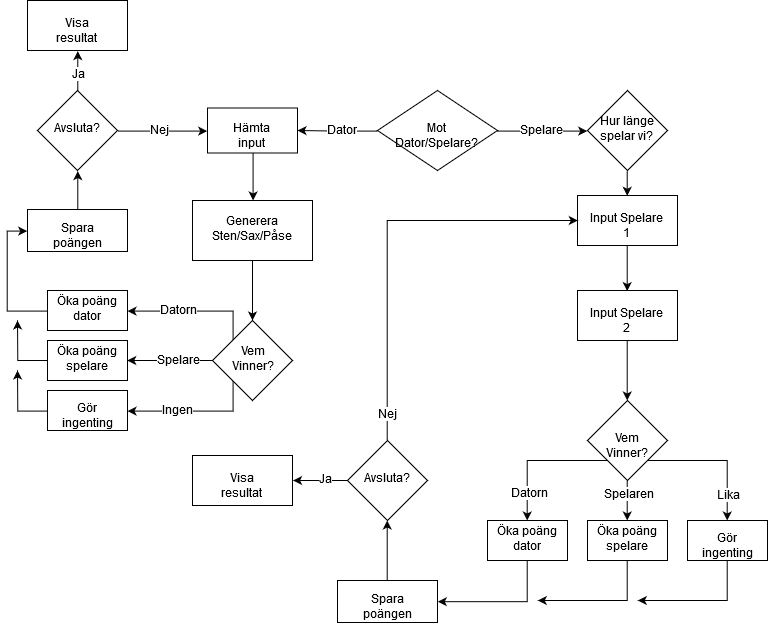

The diagram above was exported from draw.io. Its source (the exported page's mxGraphModel, read from the mxfile embedded in the PNG):
<mxGraphModel dx="1205" dy="660" grid="1" gridSize="10" guides="1" tooltips="1" connect="1" arrows="1" fold="1" page="1" pageScale="1" pageWidth="827" pageHeight="1169" math="0" shadow="0">
  <root>
    <mxCell id="0" />
    <mxCell id="1" parent="0" />
    <mxCell id="BRoCSoAGY9IK7OWHcDnE-2" style="edgeStyle=orthogonalEdgeStyle;rounded=0;orthogonalLoop=1;jettySize=auto;html=1;exitX=0;exitY=0.5;exitDx=0;exitDy=0;" parent="1" source="BRoCSoAGY9IK7OWHcDnE-1" edge="1">
      <mxGeometry relative="1" as="geometry">
        <mxPoint x="310" y="170" as="targetPoint" />
      </mxGeometry>
    </mxCell>
    <mxCell id="BRoCSoAGY9IK7OWHcDnE-3" value="&lt;div&gt;Dator&lt;/div&gt;" style="text;html=1;resizable=0;points=[];align=center;verticalAlign=middle;labelBackgroundColor=#ffffff;" parent="BRoCSoAGY9IK7OWHcDnE-2" vertex="1" connectable="0">
      <mxGeometry x="-0.2459" y="-2" relative="1" as="geometry">
        <mxPoint x="-5.5" y="2" as="offset" />
      </mxGeometry>
    </mxCell>
    <mxCell id="BRoCSoAGY9IK7OWHcDnE-6" style="edgeStyle=orthogonalEdgeStyle;rounded=0;orthogonalLoop=1;jettySize=auto;html=1;entryX=0;entryY=0.5;entryDx=0;entryDy=0;" parent="1" source="BRoCSoAGY9IK7OWHcDnE-1" target="BRoCSoAGY9IK7OWHcDnE-39" edge="1">
      <mxGeometry relative="1" as="geometry">
        <mxPoint x="596" y="170" as="targetPoint" />
      </mxGeometry>
    </mxCell>
    <mxCell id="BRoCSoAGY9IK7OWHcDnE-7" value="&lt;div&gt;Spelare&lt;/div&gt;" style="text;html=1;resizable=0;points=[];align=center;verticalAlign=middle;labelBackgroundColor=#ffffff;direction=south;" parent="BRoCSoAGY9IK7OWHcDnE-6" vertex="1" connectable="0">
      <mxGeometry x="-0.3" y="-1" relative="1" as="geometry">
        <mxPoint x="12" y="-1" as="offset" />
      </mxGeometry>
    </mxCell>
    <mxCell id="BRoCSoAGY9IK7OWHcDnE-1" value="&lt;div&gt;Mot Dator/Spelare?&lt;/div&gt;" style="rhombus;whiteSpace=wrap;html=1;" parent="1" vertex="1">
      <mxGeometry x="390" y="130" width="120" height="80" as="geometry" />
    </mxCell>
    <mxCell id="BRoCSoAGY9IK7OWHcDnE-9" style="edgeStyle=orthogonalEdgeStyle;rounded=0;orthogonalLoop=1;jettySize=auto;html=1;" parent="1" source="BRoCSoAGY9IK7OWHcDnE-8" target="BRoCSoAGY9IK7OWHcDnE-10" edge="1">
      <mxGeometry relative="1" as="geometry">
        <mxPoint x="265" y="250" as="targetPoint" />
      </mxGeometry>
    </mxCell>
    <mxCell id="BRoCSoAGY9IK7OWHcDnE-8" value="Hämta input" style="rounded=0;whiteSpace=wrap;html=1;" parent="1" vertex="1">
      <mxGeometry x="220" y="147.5" width="90" height="45" as="geometry" />
    </mxCell>
    <mxCell id="BRoCSoAGY9IK7OWHcDnE-11" style="edgeStyle=orthogonalEdgeStyle;rounded=0;orthogonalLoop=1;jettySize=auto;html=1;" parent="1" source="BRoCSoAGY9IK7OWHcDnE-10" target="BRoCSoAGY9IK7OWHcDnE-12" edge="1">
      <mxGeometry relative="1" as="geometry">
        <mxPoint x="265" y="350" as="targetPoint" />
      </mxGeometry>
    </mxCell>
    <mxCell id="BRoCSoAGY9IK7OWHcDnE-10" value="&lt;div&gt;Generera&lt;/div&gt;&lt;div&gt;Sten/Sax/Påse&lt;br&gt;&lt;/div&gt;" style="rounded=0;whiteSpace=wrap;html=1;" parent="1" vertex="1">
      <mxGeometry x="205" y="240" width="120" height="60" as="geometry" />
    </mxCell>
    <mxCell id="BRoCSoAGY9IK7OWHcDnE-16" style="edgeStyle=orthogonalEdgeStyle;rounded=0;orthogonalLoop=1;jettySize=auto;html=1;exitX=0;exitY=0;exitDx=0;exitDy=0;" parent="1" source="BRoCSoAGY9IK7OWHcDnE-12" target="BRoCSoAGY9IK7OWHcDnE-13" edge="1">
      <mxGeometry relative="1" as="geometry">
        <Array as="points">
          <mxPoint x="245" y="350" />
        </Array>
      </mxGeometry>
    </mxCell>
    <mxCell id="BRoCSoAGY9IK7OWHcDnE-18" value="Datorn" style="text;html=1;resizable=0;points=[];align=center;verticalAlign=middle;labelBackgroundColor=#ffffff;" parent="BRoCSoAGY9IK7OWHcDnE-16" vertex="1" connectable="0">
      <mxGeometry x="0.3665" relative="1" as="geometry">
        <mxPoint x="7" as="offset" />
      </mxGeometry>
    </mxCell>
    <mxCell id="BRoCSoAGY9IK7OWHcDnE-19" style="edgeStyle=orthogonalEdgeStyle;rounded=0;orthogonalLoop=1;jettySize=auto;html=1;exitX=0;exitY=0.5;exitDx=0;exitDy=0;entryX=1;entryY=0.5;entryDx=0;entryDy=0;" parent="1" source="BRoCSoAGY9IK7OWHcDnE-12" target="BRoCSoAGY9IK7OWHcDnE-14" edge="1">
      <mxGeometry relative="1" as="geometry" />
    </mxCell>
    <mxCell id="BRoCSoAGY9IK7OWHcDnE-20" value="Spelare" style="text;html=1;resizable=0;points=[];align=center;verticalAlign=middle;labelBackgroundColor=#ffffff;" parent="BRoCSoAGY9IK7OWHcDnE-19" vertex="1" connectable="0">
      <mxGeometry x="0.202" y="-1" relative="1" as="geometry">
        <mxPoint x="16" y="1" as="offset" />
      </mxGeometry>
    </mxCell>
    <mxCell id="BRoCSoAGY9IK7OWHcDnE-21" style="edgeStyle=orthogonalEdgeStyle;rounded=0;orthogonalLoop=1;jettySize=auto;html=1;exitX=0;exitY=1;exitDx=0;exitDy=0;" parent="1" source="BRoCSoAGY9IK7OWHcDnE-12" target="BRoCSoAGY9IK7OWHcDnE-15" edge="1">
      <mxGeometry relative="1" as="geometry">
        <Array as="points">
          <mxPoint x="245" y="450" />
        </Array>
      </mxGeometry>
    </mxCell>
    <mxCell id="BRoCSoAGY9IK7OWHcDnE-22" value="Ingen" style="text;html=1;resizable=0;points=[];align=center;verticalAlign=middle;labelBackgroundColor=#ffffff;" parent="BRoCSoAGY9IK7OWHcDnE-21" vertex="1" connectable="0">
      <mxGeometry x="0.4301" y="-1" relative="1" as="geometry">
        <mxPoint x="10" y="1" as="offset" />
      </mxGeometry>
    </mxCell>
    <mxCell id="BRoCSoAGY9IK7OWHcDnE-12" value="&lt;div&gt;Vem &lt;br&gt;&lt;/div&gt;&lt;div&gt;Vinner?&lt;/div&gt;" style="rhombus;whiteSpace=wrap;html=1;" parent="1" vertex="1">
      <mxGeometry x="225" y="360" width="80" height="80" as="geometry" />
    </mxCell>
    <mxCell id="BRoCSoAGY9IK7OWHcDnE-24" style="edgeStyle=orthogonalEdgeStyle;rounded=0;orthogonalLoop=1;jettySize=auto;html=1;exitX=0;exitY=0.5;exitDx=0;exitDy=0;entryX=0;entryY=0.5;entryDx=0;entryDy=0;" parent="1" source="BRoCSoAGY9IK7OWHcDnE-13" target="BRoCSoAGY9IK7OWHcDnE-23" edge="1">
      <mxGeometry relative="1" as="geometry" />
    </mxCell>
    <mxCell id="BRoCSoAGY9IK7OWHcDnE-13" value="Öka poäng dator" style="rounded=0;whiteSpace=wrap;html=1;" parent="1" vertex="1">
      <mxGeometry x="60" y="330" width="80" height="40" as="geometry" />
    </mxCell>
    <mxCell id="BRoCSoAGY9IK7OWHcDnE-26" style="edgeStyle=orthogonalEdgeStyle;rounded=0;orthogonalLoop=1;jettySize=auto;html=1;exitX=0;exitY=0.5;exitDx=0;exitDy=0;" parent="1" source="BRoCSoAGY9IK7OWHcDnE-14" edge="1">
      <mxGeometry relative="1" as="geometry">
        <mxPoint x="30" y="360" as="targetPoint" />
      </mxGeometry>
    </mxCell>
    <mxCell id="BRoCSoAGY9IK7OWHcDnE-14" value="Öka poäng spelare" style="rounded=0;whiteSpace=wrap;html=1;" parent="1" vertex="1">
      <mxGeometry x="60" y="380" width="80" height="40" as="geometry" />
    </mxCell>
    <mxCell id="BRoCSoAGY9IK7OWHcDnE-27" style="edgeStyle=orthogonalEdgeStyle;rounded=0;orthogonalLoop=1;jettySize=auto;html=1;exitX=0;exitY=0.5;exitDx=0;exitDy=0;" parent="1" source="BRoCSoAGY9IK7OWHcDnE-15" edge="1">
      <mxGeometry relative="1" as="geometry">
        <mxPoint x="30" y="410" as="targetPoint" />
      </mxGeometry>
    </mxCell>
    <mxCell id="BRoCSoAGY9IK7OWHcDnE-15" value="Gör ingenting" style="rounded=0;whiteSpace=wrap;html=1;" parent="1" vertex="1">
      <mxGeometry x="60" y="430" width="80" height="40" as="geometry" />
    </mxCell>
    <mxCell id="BRoCSoAGY9IK7OWHcDnE-30" style="edgeStyle=orthogonalEdgeStyle;rounded=0;orthogonalLoop=1;jettySize=auto;html=1;exitX=0.5;exitY=0;exitDx=0;exitDy=0;entryX=0.5;entryY=1;entryDx=0;entryDy=0;" parent="1" source="BRoCSoAGY9IK7OWHcDnE-23" target="BRoCSoAGY9IK7OWHcDnE-29" edge="1">
      <mxGeometry relative="1" as="geometry" />
    </mxCell>
    <mxCell id="BRoCSoAGY9IK7OWHcDnE-23" value="Spara poängen" style="rounded=0;whiteSpace=wrap;html=1;" parent="1" vertex="1">
      <mxGeometry x="40" y="249" width="100" height="42" as="geometry" />
    </mxCell>
    <mxCell id="BRoCSoAGY9IK7OWHcDnE-31" style="edgeStyle=orthogonalEdgeStyle;rounded=0;orthogonalLoop=1;jettySize=auto;html=1;exitX=1;exitY=0.5;exitDx=0;exitDy=0;entryX=0;entryY=0.5;entryDx=0;entryDy=0;" parent="1" source="BRoCSoAGY9IK7OWHcDnE-29" target="BRoCSoAGY9IK7OWHcDnE-8" edge="1">
      <mxGeometry relative="1" as="geometry" />
    </mxCell>
    <mxCell id="BRoCSoAGY9IK7OWHcDnE-32" value="Nej" style="text;html=1;resizable=0;points=[];align=center;verticalAlign=middle;labelBackgroundColor=#ffffff;" parent="BRoCSoAGY9IK7OWHcDnE-31" vertex="1" connectable="0">
      <mxGeometry x="-0.2644" y="-3" relative="1" as="geometry">
        <mxPoint x="8" y="-3" as="offset" />
      </mxGeometry>
    </mxCell>
    <mxCell id="BRoCSoAGY9IK7OWHcDnE-34" style="edgeStyle=orthogonalEdgeStyle;rounded=0;orthogonalLoop=1;jettySize=auto;html=1;exitX=0.5;exitY=0;exitDx=0;exitDy=0;entryX=0.5;entryY=1;entryDx=0;entryDy=0;" parent="1" source="BRoCSoAGY9IK7OWHcDnE-29" target="BRoCSoAGY9IK7OWHcDnE-33" edge="1">
      <mxGeometry relative="1" as="geometry" />
    </mxCell>
    <mxCell id="BRoCSoAGY9IK7OWHcDnE-35" value="Ja" style="text;html=1;resizable=0;points=[];align=center;verticalAlign=middle;labelBackgroundColor=#ffffff;" parent="BRoCSoAGY9IK7OWHcDnE-34" vertex="1" connectable="0">
      <mxGeometry y="-4" relative="1" as="geometry">
        <mxPoint x="-4" y="4" as="offset" />
      </mxGeometry>
    </mxCell>
    <mxCell id="BRoCSoAGY9IK7OWHcDnE-29" value="Avsluta?" style="rhombus;whiteSpace=wrap;html=1;" parent="1" vertex="1">
      <mxGeometry x="50" y="130" width="80" height="80" as="geometry" />
    </mxCell>
    <mxCell id="BRoCSoAGY9IK7OWHcDnE-33" value="Visa resultat" style="rounded=0;whiteSpace=wrap;html=1;" parent="1" vertex="1">
      <mxGeometry x="40" y="40" width="100" height="50" as="geometry" />
    </mxCell>
    <mxCell id="BRoCSoAGY9IK7OWHcDnE-41" style="edgeStyle=orthogonalEdgeStyle;rounded=0;orthogonalLoop=1;jettySize=auto;html=1;exitX=0.5;exitY=1;exitDx=0;exitDy=0;entryX=0.5;entryY=0;entryDx=0;entryDy=0;" parent="1" source="BRoCSoAGY9IK7OWHcDnE-36" target="BRoCSoAGY9IK7OWHcDnE-38" edge="1">
      <mxGeometry relative="1" as="geometry" />
    </mxCell>
    <mxCell id="BRoCSoAGY9IK7OWHcDnE-36" value="Input Spelare 1" style="rounded=0;whiteSpace=wrap;html=1;" parent="1" vertex="1">
      <mxGeometry x="590" y="235" width="100" height="50" as="geometry" />
    </mxCell>
    <mxCell id="BRoCSoAGY9IK7OWHcDnE-46" style="edgeStyle=orthogonalEdgeStyle;rounded=0;orthogonalLoop=1;jettySize=auto;html=1;exitX=0.5;exitY=1;exitDx=0;exitDy=0;entryX=0.5;entryY=0;entryDx=0;entryDy=0;" parent="1" source="BRoCSoAGY9IK7OWHcDnE-38" target="BRoCSoAGY9IK7OWHcDnE-45" edge="1">
      <mxGeometry relative="1" as="geometry" />
    </mxCell>
    <mxCell id="BRoCSoAGY9IK7OWHcDnE-38" value="Input Spelare 2" style="rounded=0;whiteSpace=wrap;html=1;" parent="1" vertex="1">
      <mxGeometry x="590" y="330" width="100" height="50" as="geometry" />
    </mxCell>
    <mxCell id="BRoCSoAGY9IK7OWHcDnE-40" style="edgeStyle=orthogonalEdgeStyle;rounded=0;orthogonalLoop=1;jettySize=auto;html=1;exitX=0.5;exitY=1;exitDx=0;exitDy=0;entryX=0.5;entryY=0;entryDx=0;entryDy=0;" parent="1" source="BRoCSoAGY9IK7OWHcDnE-39" target="BRoCSoAGY9IK7OWHcDnE-36" edge="1">
      <mxGeometry relative="1" as="geometry" />
    </mxCell>
    <mxCell id="BRoCSoAGY9IK7OWHcDnE-39" value="Hur länge spelar vi?" style="rhombus;whiteSpace=wrap;html=1;" parent="1" vertex="1">
      <mxGeometry x="600" y="130" width="80" height="80" as="geometry" />
    </mxCell>
    <mxCell id="BRoCSoAGY9IK7OWHcDnE-55" style="edgeStyle=orthogonalEdgeStyle;rounded=0;orthogonalLoop=1;jettySize=auto;html=1;exitX=0;exitY=1;exitDx=0;exitDy=0;entryX=0.5;entryY=0;entryDx=0;entryDy=0;" parent="1" source="BRoCSoAGY9IK7OWHcDnE-45" target="BRoCSoAGY9IK7OWHcDnE-48" edge="1">
      <mxGeometry relative="1" as="geometry" />
    </mxCell>
    <mxCell id="BRoCSoAGY9IK7OWHcDnE-59" value="Datorn" style="text;html=1;resizable=0;points=[];align=center;verticalAlign=middle;labelBackgroundColor=#ffffff;" parent="BRoCSoAGY9IK7OWHcDnE-55" vertex="1" connectable="0">
      <mxGeometry x="0.6179" y="1" relative="1" as="geometry">
        <mxPoint as="offset" />
      </mxGeometry>
    </mxCell>
    <mxCell id="BRoCSoAGY9IK7OWHcDnE-56" style="edgeStyle=orthogonalEdgeStyle;rounded=0;orthogonalLoop=1;jettySize=auto;html=1;exitX=0.5;exitY=1;exitDx=0;exitDy=0;" parent="1" source="BRoCSoAGY9IK7OWHcDnE-45" target="BRoCSoAGY9IK7OWHcDnE-49" edge="1">
      <mxGeometry relative="1" as="geometry" />
    </mxCell>
    <mxCell id="BRoCSoAGY9IK7OWHcDnE-60" value="Spelaren" style="text;html=1;resizable=0;points=[];align=center;verticalAlign=middle;labelBackgroundColor=#ffffff;" parent="BRoCSoAGY9IK7OWHcDnE-56" vertex="1" connectable="0">
      <mxGeometry y="6" relative="1" as="geometry">
        <mxPoint x="-6" y="-6" as="offset" />
      </mxGeometry>
    </mxCell>
    <mxCell id="BRoCSoAGY9IK7OWHcDnE-57" style="edgeStyle=orthogonalEdgeStyle;rounded=0;orthogonalLoop=1;jettySize=auto;html=1;exitX=1;exitY=1;exitDx=0;exitDy=0;entryX=0.5;entryY=0;entryDx=0;entryDy=0;" parent="1" source="BRoCSoAGY9IK7OWHcDnE-45" target="BRoCSoAGY9IK7OWHcDnE-50" edge="1">
      <mxGeometry relative="1" as="geometry" />
    </mxCell>
    <mxCell id="BRoCSoAGY9IK7OWHcDnE-61" value="Lika" style="text;html=1;resizable=0;points=[];align=center;verticalAlign=middle;labelBackgroundColor=#ffffff;" parent="BRoCSoAGY9IK7OWHcDnE-57" vertex="1" connectable="0">
      <mxGeometry x="0.6445" relative="1" as="geometry">
        <mxPoint as="offset" />
      </mxGeometry>
    </mxCell>
    <mxCell id="BRoCSoAGY9IK7OWHcDnE-45" value="Vem Vinner?" style="rhombus;whiteSpace=wrap;html=1;" parent="1" vertex="1">
      <mxGeometry x="600" y="440" width="80" height="80" as="geometry" />
    </mxCell>
    <mxCell id="BRoCSoAGY9IK7OWHcDnE-62" style="edgeStyle=orthogonalEdgeStyle;rounded=0;orthogonalLoop=1;jettySize=auto;html=1;exitX=0.5;exitY=1;exitDx=0;exitDy=0;entryX=1;entryY=0.5;entryDx=0;entryDy=0;" parent="1" source="BRoCSoAGY9IK7OWHcDnE-48" target="BRoCSoAGY9IK7OWHcDnE-51" edge="1">
      <mxGeometry relative="1" as="geometry" />
    </mxCell>
    <mxCell id="BRoCSoAGY9IK7OWHcDnE-48" value="Öka poäng dator" style="rounded=0;whiteSpace=wrap;html=1;" parent="1" vertex="1">
      <mxGeometry x="500" y="560" width="80" height="40" as="geometry" />
    </mxCell>
    <mxCell id="BRoCSoAGY9IK7OWHcDnE-63" style="edgeStyle=orthogonalEdgeStyle;rounded=0;orthogonalLoop=1;jettySize=auto;html=1;exitX=0.5;exitY=1;exitDx=0;exitDy=0;" parent="1" source="BRoCSoAGY9IK7OWHcDnE-49" edge="1">
      <mxGeometry relative="1" as="geometry">
        <mxPoint x="550" y="640" as="targetPoint" />
        <Array as="points">
          <mxPoint x="640" y="640" />
        </Array>
      </mxGeometry>
    </mxCell>
    <mxCell id="BRoCSoAGY9IK7OWHcDnE-49" value="Öka poäng spelare" style="rounded=0;whiteSpace=wrap;html=1;" parent="1" vertex="1">
      <mxGeometry x="600" y="560" width="80" height="40" as="geometry" />
    </mxCell>
    <mxCell id="BRoCSoAGY9IK7OWHcDnE-64" style="edgeStyle=orthogonalEdgeStyle;rounded=0;orthogonalLoop=1;jettySize=auto;html=1;exitX=0.5;exitY=1;exitDx=0;exitDy=0;" parent="1" source="BRoCSoAGY9IK7OWHcDnE-50" edge="1">
      <mxGeometry relative="1" as="geometry">
        <mxPoint x="650" y="640" as="targetPoint" />
        <Array as="points">
          <mxPoint x="740" y="640" />
        </Array>
      </mxGeometry>
    </mxCell>
    <mxCell id="BRoCSoAGY9IK7OWHcDnE-50" value="Gör ingenting" style="rounded=0;whiteSpace=wrap;html=1;" parent="1" vertex="1">
      <mxGeometry x="700" y="560" width="80" height="40" as="geometry" />
    </mxCell>
    <mxCell id="BRoCSoAGY9IK7OWHcDnE-65" style="edgeStyle=orthogonalEdgeStyle;rounded=0;orthogonalLoop=1;jettySize=auto;html=1;exitX=0.5;exitY=0;exitDx=0;exitDy=0;entryX=0.5;entryY=1;entryDx=0;entryDy=0;" parent="1" source="BRoCSoAGY9IK7OWHcDnE-51" target="BRoCSoAGY9IK7OWHcDnE-53" edge="1">
      <mxGeometry relative="1" as="geometry" />
    </mxCell>
    <mxCell id="BRoCSoAGY9IK7OWHcDnE-51" value="Spara poängen" style="rounded=0;whiteSpace=wrap;html=1;" parent="1" vertex="1">
      <mxGeometry x="350" y="620" width="100" height="42" as="geometry" />
    </mxCell>
    <mxCell id="BRoCSoAGY9IK7OWHcDnE-66" style="edgeStyle=orthogonalEdgeStyle;rounded=0;orthogonalLoop=1;jettySize=auto;html=1;exitX=0;exitY=0.5;exitDx=0;exitDy=0;entryX=1;entryY=0.5;entryDx=0;entryDy=0;" parent="1" source="BRoCSoAGY9IK7OWHcDnE-53" target="BRoCSoAGY9IK7OWHcDnE-54" edge="1">
      <mxGeometry relative="1" as="geometry" />
    </mxCell>
    <mxCell id="BRoCSoAGY9IK7OWHcDnE-69" value="Ja" style="text;html=1;resizable=0;points=[];align=center;verticalAlign=middle;labelBackgroundColor=#ffffff;" parent="BRoCSoAGY9IK7OWHcDnE-66" vertex="1" connectable="0">
      <mxGeometry x="-0.1875" y="-1" relative="1" as="geometry">
        <mxPoint as="offset" />
      </mxGeometry>
    </mxCell>
    <mxCell id="BRoCSoAGY9IK7OWHcDnE-67" style="edgeStyle=orthogonalEdgeStyle;rounded=0;orthogonalLoop=1;jettySize=auto;html=1;exitX=0.5;exitY=0;exitDx=0;exitDy=0;entryX=0;entryY=0.5;entryDx=0;entryDy=0;" parent="1" source="BRoCSoAGY9IK7OWHcDnE-53" target="BRoCSoAGY9IK7OWHcDnE-36" edge="1">
      <mxGeometry relative="1" as="geometry" />
    </mxCell>
    <mxCell id="BRoCSoAGY9IK7OWHcDnE-68" value="Nej" style="text;html=1;resizable=0;points=[];align=center;verticalAlign=middle;labelBackgroundColor=#ffffff;" parent="BRoCSoAGY9IK7OWHcDnE-67" vertex="1" connectable="0">
      <mxGeometry x="-0.8745" y="1" relative="1" as="geometry">
        <mxPoint as="offset" />
      </mxGeometry>
    </mxCell>
    <mxCell id="BRoCSoAGY9IK7OWHcDnE-53" value="Avsluta?" style="rhombus;whiteSpace=wrap;html=1;" parent="1" vertex="1">
      <mxGeometry x="360" y="480" width="80" height="80" as="geometry" />
    </mxCell>
    <mxCell id="BRoCSoAGY9IK7OWHcDnE-54" value="Visa resultat" style="rounded=0;whiteSpace=wrap;html=1;" parent="1" vertex="1">
      <mxGeometry x="205" y="495" width="100" height="50" as="geometry" />
    </mxCell>
  </root>
</mxGraphModel>